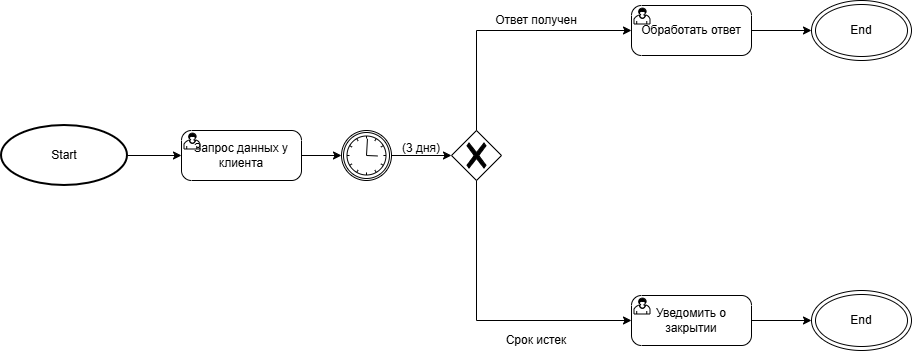

The diagram above was exported from draw.io. Its source (the exported page's mxGraphModel, read from the mxfile embedded in the PNG):
<mxGraphModel dx="1653" dy="830" grid="1" gridSize="10" guides="1" tooltips="1" connect="1" arrows="1" fold="1" page="1" pageScale="1" pageWidth="827" pageHeight="1169" math="0" shadow="0">
  <root>
    <mxCell id="0" />
    <mxCell id="1" parent="0" />
    <mxCell id="kWBkfEjZhkjZkQLr3ttc-1" parent="1" style="strokeWidth=2;html=1;shape=mxgraph.flowchart.start_1;whiteSpace=wrap;direction=west;" value="Start" vertex="1">
      <mxGeometry height="60" width="126" x="10" y="250" as="geometry" />
    </mxCell>
    <mxCell id="kWBkfEjZhkjZkQLr3ttc-3" edge="1" parent="1" source="kWBkfEjZhkjZkQLr3ttc-1" style="endArrow=classic;html=1;rounded=0;exitX=0;exitY=0.5;exitDx=0;exitDy=0;exitPerimeter=0;entryX=0;entryY=0.5;entryDx=0;entryDy=0;entryPerimeter=0;" value="">
      <mxGeometry height="50" relative="1" width="50" as="geometry">
        <mxPoint x="390" y="450" as="sourcePoint" />
        <mxPoint x="190" y="280" as="targetPoint" />
      </mxGeometry>
    </mxCell>
    <mxCell id="kWBkfEjZhkjZkQLr3ttc-18" parent="1" style="points=[[0.25,0,0],[0.5,0,0],[0.75,0,0],[1,0.25,0],[1,0.5,0],[1,0.75,0],[0.75,1,0],[0.5,1,0],[0.25,1,0],[0,0.75,0],[0,0.5,0],[0,0.25,0]];shape=mxgraph.bpmn.task2;whiteSpace=wrap;rectStyle=rounded;size=10;html=1;container=1;expand=0;collapsible=0;taskMarker=user;" value="Запрос данных у клиента" vertex="1">
      <mxGeometry height="50" width="120" x="190" y="255" as="geometry" />
    </mxCell>
    <mxCell id="kWBkfEjZhkjZkQLr3ttc-19" parent="1" style="points=[[0.145,0.145,0],[0.5,0,0],[0.855,0.145,0],[1,0.5,0],[0.855,0.855,0],[0.5,1,0],[0.145,0.855,0],[0,0.5,0]];shape=mxgraph.bpmn.event;html=1;verticalLabelPosition=bottom;labelBackgroundColor=#ffffff;verticalAlign=top;align=center;perimeter=ellipsePerimeter;outlineConnect=0;aspect=fixed;outline=catching;symbol=timer;" value="" vertex="1">
      <mxGeometry height="50" width="50" x="350" y="255" as="geometry" />
    </mxCell>
    <mxCell id="kWBkfEjZhkjZkQLr3ttc-20" edge="1" parent="1" source="kWBkfEjZhkjZkQLr3ttc-18" style="endArrow=classic;html=1;rounded=0;exitX=1;exitY=0.5;exitDx=0;exitDy=0;exitPerimeter=0;entryX=0;entryY=0.5;entryDx=0;entryDy=0;entryPerimeter=0;" target="kWBkfEjZhkjZkQLr3ttc-19" value="">
      <mxGeometry height="50" relative="1" width="50" as="geometry">
        <mxPoint x="390" y="280" as="sourcePoint" />
        <mxPoint x="440" y="230" as="targetPoint" />
      </mxGeometry>
    </mxCell>
    <mxCell id="kWBkfEjZhkjZkQLr3ttc-22" parent="1" style="text;html=1;whiteSpace=wrap;strokeColor=none;fillColor=none;align=center;verticalAlign=middle;rounded=0;" value="(3 дня)&lt;div&gt;&lt;br&gt;&lt;/div&gt;" vertex="1">
      <mxGeometry height="12.5" width="60" x="400" y="273.75" as="geometry" />
    </mxCell>
    <mxCell id="kWBkfEjZhkjZkQLr3ttc-35" parent="1" style="points=[[0.25,0.25,0],[0.5,0,0],[0.75,0.25,0],[1,0.5,0],[0.75,0.75,0],[0.5,1,0],[0.25,0.75,0],[0,0.5,0]];shape=mxgraph.bpmn.gateway2;html=1;verticalLabelPosition=bottom;labelBackgroundColor=#ffffff;verticalAlign=top;align=center;perimeter=rhombusPerimeter;outlineConnect=0;outline=none;symbol=none;gwType=exclusive;" value="" vertex="1">
      <mxGeometry height="50" width="50" x="460" y="255" as="geometry" />
    </mxCell>
    <mxCell id="kWBkfEjZhkjZkQLr3ttc-38" edge="1" parent="1" source="kWBkfEjZhkjZkQLr3ttc-19" style="endArrow=classic;html=1;rounded=0;exitX=1;exitY=0.5;exitDx=0;exitDy=0;exitPerimeter=0;entryX=0;entryY=0.5;entryDx=0;entryDy=0;entryPerimeter=0;" target="kWBkfEjZhkjZkQLr3ttc-35" value="">
      <mxGeometry height="50" relative="1" width="50" as="geometry">
        <mxPoint x="390" y="450" as="sourcePoint" />
        <mxPoint x="440" y="400" as="targetPoint" />
      </mxGeometry>
    </mxCell>
    <mxCell id="kWBkfEjZhkjZkQLr3ttc-39" edge="1" parent="1" source="kWBkfEjZhkjZkQLr3ttc-35" style="endArrow=classic;html=1;rounded=0;exitX=0.5;exitY=0;exitDx=0;exitDy=0;exitPerimeter=0;entryX=0;entryY=0.5;entryDx=0;entryDy=0;entryPerimeter=0;" target="kWBkfEjZhkjZkQLr3ttc-44" value="">
      <mxGeometry height="50" relative="1" width="50" as="geometry">
        <Array as="points">
          <mxPoint x="485" y="155" />
        </Array>
        <mxPoint x="390" y="450" as="sourcePoint" />
        <mxPoint x="610" y="160" as="targetPoint" />
      </mxGeometry>
    </mxCell>
    <mxCell id="kWBkfEjZhkjZkQLr3ttc-40" edge="1" parent="1" source="kWBkfEjZhkjZkQLr3ttc-35" style="endArrow=classic;html=1;rounded=0;exitX=0.5;exitY=1;exitDx=0;exitDy=0;exitPerimeter=0;entryX=0;entryY=0.5;entryDx=0;entryDy=0;entryPerimeter=0;" target="kWBkfEjZhkjZkQLr3ttc-43" value="">
      <mxGeometry height="50" relative="1" width="50" as="geometry">
        <Array as="points">
          <mxPoint x="485" y="445" />
        </Array>
        <mxPoint x="390" y="450" as="sourcePoint" />
        <mxPoint x="650" y="420" as="targetPoint" />
      </mxGeometry>
    </mxCell>
    <mxCell id="kWBkfEjZhkjZkQLr3ttc-41" parent="1" style="text;html=1;whiteSpace=wrap;strokeColor=none;fillColor=none;align=center;verticalAlign=middle;rounded=0;" value="Срок истек" vertex="1">
      <mxGeometry height="30" width="90" x="500" y="450" as="geometry" />
    </mxCell>
    <mxCell id="kWBkfEjZhkjZkQLr3ttc-42" parent="1" style="text;html=1;whiteSpace=wrap;strokeColor=none;fillColor=none;align=center;verticalAlign=middle;rounded=0;" value="Ответ получен" vertex="1">
      <mxGeometry height="30" width="110" x="490" y="130" as="geometry" />
    </mxCell>
    <mxCell id="kWBkfEjZhkjZkQLr3ttc-43" parent="1" style="points=[[0.25,0,0],[0.5,0,0],[0.75,0,0],[1,0.25,0],[1,0.5,0],[1,0.75,0],[0.75,1,0],[0.5,1,0],[0.25,1,0],[0,0.75,0],[0,0.5,0],[0,0.25,0]];shape=mxgraph.bpmn.task2;whiteSpace=wrap;rectStyle=rounded;size=10;html=1;container=1;expand=0;collapsible=0;taskMarker=user;" value="Уведомить о закрытии" vertex="1">
      <mxGeometry height="50" width="120" x="640" y="420" as="geometry" />
    </mxCell>
    <mxCell id="kWBkfEjZhkjZkQLr3ttc-44" parent="1" style="points=[[0.25,0,0],[0.5,0,0],[0.75,0,0],[1,0.25,0],[1,0.5,0],[1,0.75,0],[0.75,1,0],[0.5,1,0],[0.25,1,0],[0,0.75,0],[0,0.5,0],[0,0.25,0]];shape=mxgraph.bpmn.task2;whiteSpace=wrap;rectStyle=rounded;size=10;html=1;container=1;expand=0;collapsible=0;taskMarker=user;" value="Обработать ответ" vertex="1">
      <mxGeometry height="50" width="120" x="640" y="130" as="geometry" />
    </mxCell>
    <mxCell id="kWBkfEjZhkjZkQLr3ttc-46" parent="1" style="ellipse;shape=doubleEllipse;whiteSpace=wrap;html=1;" value="End" vertex="1">
      <mxGeometry height="60" width="100" x="820" y="415" as="geometry" />
    </mxCell>
    <mxCell id="kWBkfEjZhkjZkQLr3ttc-47" parent="1" style="ellipse;shape=doubleEllipse;whiteSpace=wrap;html=1;" value="End" vertex="1">
      <mxGeometry height="60" width="100" x="820" y="125" as="geometry" />
    </mxCell>
    <mxCell id="kWBkfEjZhkjZkQLr3ttc-48" edge="1" parent="1" source="kWBkfEjZhkjZkQLr3ttc-43" style="endArrow=classic;html=1;rounded=0;exitX=1;exitY=0.5;exitDx=0;exitDy=0;exitPerimeter=0;entryX=0;entryY=0.5;entryDx=0;entryDy=0;" target="kWBkfEjZhkjZkQLr3ttc-46" value="">
      <mxGeometry height="50" relative="1" width="50" as="geometry">
        <mxPoint x="370" y="350" as="sourcePoint" />
        <mxPoint x="420" y="300" as="targetPoint" />
      </mxGeometry>
    </mxCell>
    <mxCell id="kWBkfEjZhkjZkQLr3ttc-49" edge="1" parent="1" source="kWBkfEjZhkjZkQLr3ttc-44" style="endArrow=classic;html=1;rounded=0;exitX=1;exitY=0.5;exitDx=0;exitDy=0;exitPerimeter=0;entryX=0;entryY=0.5;entryDx=0;entryDy=0;" target="kWBkfEjZhkjZkQLr3ttc-47" value="">
      <mxGeometry height="50" relative="1" width="50" as="geometry">
        <mxPoint x="370" y="350" as="sourcePoint" />
        <mxPoint x="420" y="300" as="targetPoint" />
      </mxGeometry>
    </mxCell>
  </root>
</mxGraphModel>